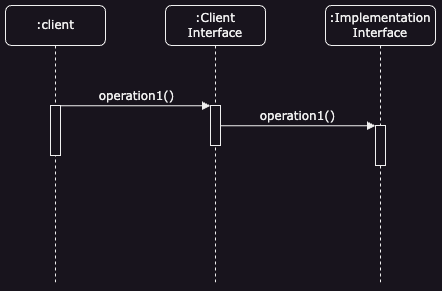

The diagram above was exported from draw.io. Its source (the exported page's mxGraphModel, read from the mxfile embedded in the PNG):
<mxGraphModel dx="892" dy="671" grid="1" gridSize="10" guides="1" tooltips="1" connect="1" arrows="1" fold="1" page="1" pageScale="1" pageWidth="1100" pageHeight="850" background="none" math="0" shadow="0">
  <root>
    <mxCell id="0" />
    <mxCell id="1" parent="0" />
    <mxCell id="7baba1c4bc27f4b0-2" value=":Client&lt;div&gt;Interface&lt;/div&gt;" style="shape=umlLifeline;perimeter=lifelinePerimeter;whiteSpace=wrap;html=1;container=1;collapsible=0;recursiveResize=0;outlineConnect=0;rounded=1;shadow=0;comic=0;labelBackgroundColor=none;strokeWidth=1;fontFamily=Verdana;fontSize=12;align=center;" parent="1" vertex="1">
      <mxGeometry x="240" y="80" width="100" height="280" as="geometry" />
    </mxCell>
    <mxCell id="7baba1c4bc27f4b0-10" value="" style="html=1;points=[];perimeter=orthogonalPerimeter;rounded=0;shadow=0;comic=0;labelBackgroundColor=none;strokeWidth=1;fontFamily=Verdana;fontSize=12;align=center;" parent="7baba1c4bc27f4b0-2" vertex="1">
      <mxGeometry x="45" y="100" width="10" height="40" as="geometry" />
    </mxCell>
    <mxCell id="7baba1c4bc27f4b0-3" value=":Implementation Interface" style="shape=umlLifeline;perimeter=lifelinePerimeter;whiteSpace=wrap;html=1;container=1;collapsible=0;recursiveResize=0;outlineConnect=0;rounded=1;shadow=0;comic=0;labelBackgroundColor=none;strokeWidth=1;fontFamily=Verdana;fontSize=12;align=center;" parent="1" vertex="1">
      <mxGeometry x="400" y="80" width="110" height="280" as="geometry" />
    </mxCell>
    <mxCell id="7baba1c4bc27f4b0-13" value="" style="html=1;points=[];perimeter=orthogonalPerimeter;rounded=0;shadow=0;comic=0;labelBackgroundColor=none;strokeWidth=1;fontFamily=Verdana;fontSize=12;align=center;" parent="7baba1c4bc27f4b0-3" vertex="1">
      <mxGeometry x="50" y="120" width="10" height="40" as="geometry" />
    </mxCell>
    <mxCell id="7baba1c4bc27f4b0-8" value=":client" style="shape=umlLifeline;perimeter=lifelinePerimeter;whiteSpace=wrap;html=1;container=1;collapsible=0;recursiveResize=0;outlineConnect=0;rounded=1;shadow=0;comic=0;labelBackgroundColor=none;strokeWidth=1;fontFamily=Verdana;fontSize=12;align=center;" parent="1" vertex="1">
      <mxGeometry x="80" y="80" width="100" height="280" as="geometry" />
    </mxCell>
    <mxCell id="7baba1c4bc27f4b0-9" value="" style="html=1;points=[];perimeter=orthogonalPerimeter;rounded=0;shadow=0;comic=0;labelBackgroundColor=none;strokeWidth=1;fontFamily=Verdana;fontSize=12;align=center;" parent="7baba1c4bc27f4b0-8" vertex="1">
      <mxGeometry x="45" y="100" width="10" height="50" as="geometry" />
    </mxCell>
    <mxCell id="7baba1c4bc27f4b0-11" value="operation1()" style="html=1;verticalAlign=bottom;endArrow=block;entryX=0;entryY=0;labelBackgroundColor=none;fontFamily=Verdana;fontSize=12;edgeStyle=elbowEdgeStyle;elbow=vertical;" parent="1" source="7baba1c4bc27f4b0-9" target="7baba1c4bc27f4b0-10" edge="1">
      <mxGeometry x="0.0038" relative="1" as="geometry">
        <mxPoint x="220" y="190" as="sourcePoint" />
        <mxPoint as="offset" />
      </mxGeometry>
    </mxCell>
    <mxCell id="7baba1c4bc27f4b0-14" value="operation1()" style="html=1;verticalAlign=bottom;endArrow=block;entryX=0;entryY=0;labelBackgroundColor=none;fontFamily=Verdana;fontSize=12;edgeStyle=elbowEdgeStyle;elbow=vertical;" parent="1" source="7baba1c4bc27f4b0-10" target="7baba1c4bc27f4b0-13" edge="1">
      <mxGeometry relative="1" as="geometry">
        <mxPoint x="370" y="200" as="sourcePoint" />
      </mxGeometry>
    </mxCell>
  </root>
</mxGraphModel>